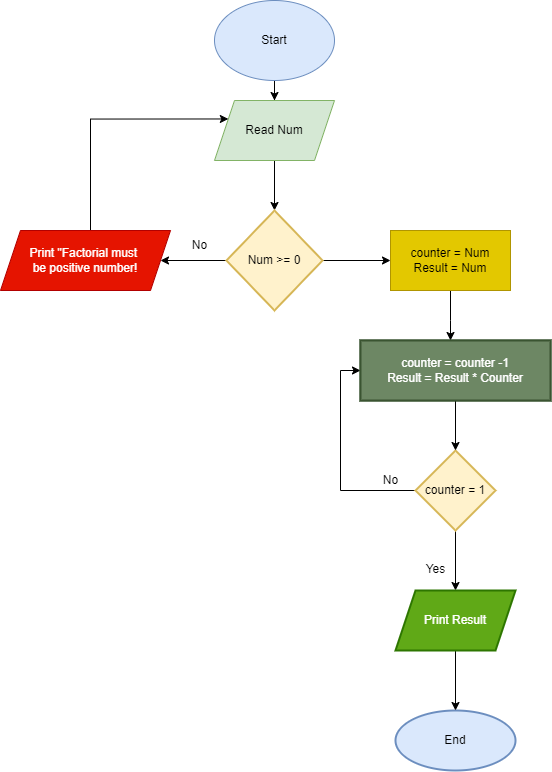

The diagram above was exported from draw.io. Its source (the exported page's mxGraphModel, read from the mxfile embedded in the PNG):
<mxGraphModel dx="1578" dy="818" grid="1" gridSize="10" guides="1" tooltips="1" connect="1" arrows="1" fold="1" page="1" pageScale="1" pageWidth="827" pageHeight="1169" math="0" shadow="0">
  <root>
    <mxCell id="0" />
    <mxCell id="1" parent="0" />
    <mxCell id="w-HJBynAEmFBJN3XP3aZ-22" value="" style="edgeStyle=orthogonalEdgeStyle;rounded=0;orthogonalLoop=1;jettySize=auto;html=1;" edge="1" parent="1" source="w-HJBynAEmFBJN3XP3aZ-1" target="w-HJBynAEmFBJN3XP3aZ-2">
      <mxGeometry relative="1" as="geometry" />
    </mxCell>
    <mxCell id="w-HJBynAEmFBJN3XP3aZ-1" value="Start" style="ellipse;whiteSpace=wrap;html=1;fillColor=#dae8fc;strokeColor=#6c8ebf;" vertex="1" parent="1">
      <mxGeometry x="354" y="30" width="120" height="80" as="geometry" />
    </mxCell>
    <mxCell id="w-HJBynAEmFBJN3XP3aZ-5" value="" style="edgeStyle=orthogonalEdgeStyle;rounded=0;orthogonalLoop=1;jettySize=auto;html=1;" edge="1" parent="1" source="w-HJBynAEmFBJN3XP3aZ-2" target="w-HJBynAEmFBJN3XP3aZ-4">
      <mxGeometry relative="1" as="geometry" />
    </mxCell>
    <mxCell id="w-HJBynAEmFBJN3XP3aZ-2" value="Read Num" style="shape=parallelogram;perimeter=parallelogramPerimeter;whiteSpace=wrap;html=1;fixedSize=1;fillColor=#d5e8d4;strokeColor=#82b366;" vertex="1" parent="1">
      <mxGeometry x="354" y="130" width="120" height="60" as="geometry" />
    </mxCell>
    <mxCell id="w-HJBynAEmFBJN3XP3aZ-26" value="" style="edgeStyle=orthogonalEdgeStyle;rounded=0;orthogonalLoop=1;jettySize=auto;html=1;" edge="1" parent="1" source="w-HJBynAEmFBJN3XP3aZ-4" target="w-HJBynAEmFBJN3XP3aZ-25">
      <mxGeometry relative="1" as="geometry" />
    </mxCell>
    <mxCell id="w-HJBynAEmFBJN3XP3aZ-40" style="edgeStyle=orthogonalEdgeStyle;rounded=0;orthogonalLoop=1;jettySize=auto;html=1;entryX=0;entryY=0.5;entryDx=0;entryDy=0;" edge="1" parent="1" source="w-HJBynAEmFBJN3XP3aZ-4" target="w-HJBynAEmFBJN3XP3aZ-30">
      <mxGeometry relative="1" as="geometry" />
    </mxCell>
    <mxCell id="w-HJBynAEmFBJN3XP3aZ-4" value="Num &amp;gt;= 0" style="strokeWidth=2;html=1;shape=mxgraph.flowchart.decision;whiteSpace=wrap;fillColor=#fff2cc;strokeColor=#d6b656;" vertex="1" parent="1">
      <mxGeometry x="366" y="240" width="96" height="100" as="geometry" />
    </mxCell>
    <mxCell id="w-HJBynAEmFBJN3XP3aZ-7" value="No" style="text;html=1;align=center;verticalAlign=middle;resizable=0;points=[];autosize=1;strokeColor=none;fillColor=none;" vertex="1" parent="1">
      <mxGeometry x="319" y="260" width="40" height="30" as="geometry" />
    </mxCell>
    <mxCell id="w-HJBynAEmFBJN3XP3aZ-8" value="counter = counter -1&lt;br&gt;Result = Result * Counter" style="whiteSpace=wrap;html=1;strokeWidth=2;fillColor=#6d8764;fontColor=#ffffff;strokeColor=#3A5431;" vertex="1" parent="1">
      <mxGeometry x="500" y="370" width="190" height="60" as="geometry" />
    </mxCell>
    <mxCell id="w-HJBynAEmFBJN3XP3aZ-41" style="edgeStyle=orthogonalEdgeStyle;rounded=0;orthogonalLoop=1;jettySize=auto;html=1;entryX=0;entryY=0.5;entryDx=0;entryDy=0;" edge="1" parent="1" source="w-HJBynAEmFBJN3XP3aZ-10" target="w-HJBynAEmFBJN3XP3aZ-31">
      <mxGeometry relative="1" as="geometry">
        <Array as="points">
          <mxPoint x="480" y="520" />
          <mxPoint x="480" y="400" />
        </Array>
      </mxGeometry>
    </mxCell>
    <mxCell id="w-HJBynAEmFBJN3XP3aZ-46" style="edgeStyle=orthogonalEdgeStyle;rounded=0;orthogonalLoop=1;jettySize=auto;html=1;" edge="1" parent="1" source="w-HJBynAEmFBJN3XP3aZ-10" target="w-HJBynAEmFBJN3XP3aZ-34">
      <mxGeometry relative="1" as="geometry" />
    </mxCell>
    <mxCell id="w-HJBynAEmFBJN3XP3aZ-10" value="counter = 1" style="rhombus;whiteSpace=wrap;html=1;strokeWidth=2;fillColor=#fff2cc;strokeColor=#d6b656;" vertex="1" parent="1">
      <mxGeometry x="555" y="480" width="80" height="80" as="geometry" />
    </mxCell>
    <mxCell id="w-HJBynAEmFBJN3XP3aZ-23" value="End" style="ellipse;whiteSpace=wrap;html=1;strokeWidth=2;fillColor=#dae8fc;strokeColor=#6c8ebf;" vertex="1" parent="1">
      <mxGeometry x="535" y="740" width="120" height="60" as="geometry" />
    </mxCell>
    <mxCell id="w-HJBynAEmFBJN3XP3aZ-27" style="edgeStyle=orthogonalEdgeStyle;rounded=0;orthogonalLoop=1;jettySize=auto;html=1;entryX=0;entryY=0.25;entryDx=0;entryDy=0;" edge="1" parent="1" source="w-HJBynAEmFBJN3XP3aZ-25" target="w-HJBynAEmFBJN3XP3aZ-2">
      <mxGeometry relative="1" as="geometry">
        <Array as="points">
          <mxPoint x="230" y="148" />
        </Array>
      </mxGeometry>
    </mxCell>
    <mxCell id="w-HJBynAEmFBJN3XP3aZ-25" value="Print &quot;Factorial must &lt;br&gt;be positive number!" style="shape=parallelogram;perimeter=parallelogramPerimeter;whiteSpace=wrap;html=1;fixedSize=1;fillColor=#e51400;fontColor=#ffffff;strokeColor=#B20000;" vertex="1" parent="1">
      <mxGeometry x="140" y="260" width="170" height="60" as="geometry" />
    </mxCell>
    <mxCell id="w-HJBynAEmFBJN3XP3aZ-29" value="" style="edgeStyle=orthogonalEdgeStyle;rounded=0;orthogonalLoop=1;jettySize=auto;html=1;" edge="1" source="w-HJBynAEmFBJN3XP3aZ-30" target="w-HJBynAEmFBJN3XP3aZ-31" parent="1">
      <mxGeometry relative="1" as="geometry">
        <Array as="points">
          <mxPoint x="590" y="350" />
          <mxPoint x="590" y="350" />
        </Array>
      </mxGeometry>
    </mxCell>
    <mxCell id="w-HJBynAEmFBJN3XP3aZ-30" value="counter = Num&lt;br&gt;Result = Num" style="rounded=0;whiteSpace=wrap;html=1;fillColor=#e3c800;fontColor=#000000;strokeColor=#B09500;" vertex="1" parent="1">
      <mxGeometry x="530" y="260" width="120" height="60" as="geometry" />
    </mxCell>
    <mxCell id="w-HJBynAEmFBJN3XP3aZ-37" style="edgeStyle=orthogonalEdgeStyle;rounded=0;orthogonalLoop=1;jettySize=auto;html=1;" edge="1" parent="1" source="w-HJBynAEmFBJN3XP3aZ-31" target="w-HJBynAEmFBJN3XP3aZ-10">
      <mxGeometry relative="1" as="geometry" />
    </mxCell>
    <mxCell id="w-HJBynAEmFBJN3XP3aZ-31" value="counter = counter -1&lt;br&gt;Result = Result * Counter" style="whiteSpace=wrap;html=1;strokeWidth=2;fillColor=#6d8764;fontColor=#ffffff;strokeColor=#3A5431;" vertex="1" parent="1">
      <mxGeometry x="500" y="370" width="190" height="60" as="geometry" />
    </mxCell>
    <mxCell id="w-HJBynAEmFBJN3XP3aZ-45" style="edgeStyle=orthogonalEdgeStyle;rounded=0;orthogonalLoop=1;jettySize=auto;html=1;" edge="1" parent="1" source="w-HJBynAEmFBJN3XP3aZ-34" target="w-HJBynAEmFBJN3XP3aZ-23">
      <mxGeometry relative="1" as="geometry" />
    </mxCell>
    <mxCell id="w-HJBynAEmFBJN3XP3aZ-34" value="Print Result" style="shape=parallelogram;perimeter=parallelogramPerimeter;whiteSpace=wrap;html=1;fixedSize=1;strokeWidth=2;fillColor=#60a917;fontColor=#ffffff;strokeColor=#2D7600;" vertex="1" parent="1">
      <mxGeometry x="535" y="620" width="120" height="60" as="geometry" />
    </mxCell>
    <mxCell id="w-HJBynAEmFBJN3XP3aZ-42" value="Yes" style="text;html=1;align=center;verticalAlign=middle;resizable=0;points=[];autosize=1;strokeColor=none;fillColor=none;" vertex="1" parent="1">
      <mxGeometry x="555" y="584" width="40" height="30" as="geometry" />
    </mxCell>
    <mxCell id="w-HJBynAEmFBJN3XP3aZ-43" value="No" style="text;html=1;align=center;verticalAlign=middle;resizable=0;points=[];autosize=1;strokeColor=none;fillColor=none;" vertex="1" parent="1">
      <mxGeometry x="510" y="495" width="40" height="30" as="geometry" />
    </mxCell>
  </root>
</mxGraphModel>